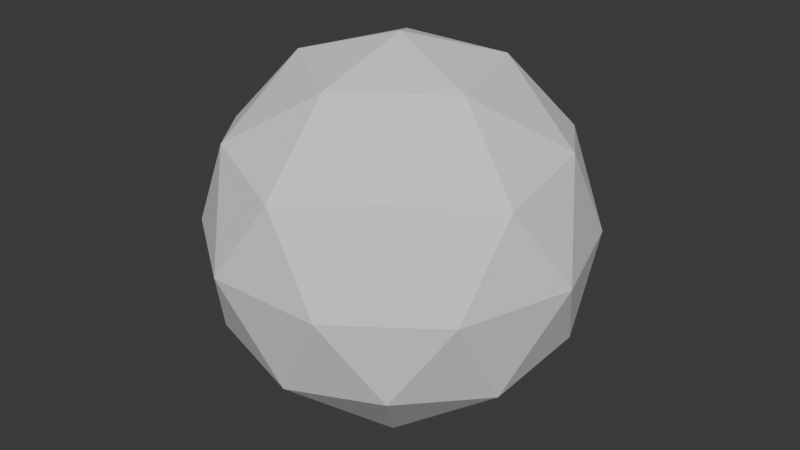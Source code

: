 # Source: icosphere_screens.blend  (saved by Blender 4.2.66; exported with 4.5.12 LTS)
import bpy
from mathutils import Matrix  # noqa: F401  (used for matrix-valued properties, if any)

bpy.ops.wm.read_factory_settings(use_empty=True)
scene = bpy.context.scene
scene.name = 'Scene'

# ---- collections
col_collection = bpy.data.collections.new('Collection'); scene.collection.children.link(col_collection)

# ---- world
world_world = bpy.data.worlds.new('World'); scene.world = world_world
world_world.use_nodes = True; world_world.node_tree.nodes.clear()
_N = world_world.node_tree.nodes; _L = world_world.node_tree.links
n0 = _N.new('ShaderNodeOutputWorld'); n0.name = 'World Output'; n0.location = (300, 300)
n1 = _N.new('ShaderNodeBackground'); n1.name = 'Background'; n1.location = (10, 300)
n1.inputs[0].default_value = (0.05088, 0.05088, 0.05088, 1.0)
_L.new(n1.outputs[0], n0.inputs[0])
n0.is_active_output = True
world_world.color = (0.05088, 0.05088, 0.05088)
world_world.sun_shadow_jitter_overblur = 0.0

# ---- meshes
me_icosphere_006 = bpy.data.meshes.new('Icosphere.006')
me_icosphere_006.from_pydata([], [], [])
_uv = me_icosphere_006.uv_layers.new(name='UVMap')
_uv.uv.foreach_set('vector', [])
me_icosphere_006.update()
me_icosphere_007 = bpy.data.meshes.new('Icosphere.007')
me_icosphere_007.from_pydata([(0.0, 0.5257, -0.8506), (-0.309, 0.0, -0.9511), (0.309, 0.0, -0.9511), (-0.309, 0.0, 0.9511), (0.309, 0.0, 0.9511), (0.0, -0.5257, 0.8506)], [], [(4, 3, 5), (1, 0, 2)])
_uv = me_icosphere_007.uv_layers.new(name='UVMap')
_uv.uv.foreach_set('vector', [0.7727, 0.2362, 0.8636, 0.2362, 0.8182, 0.3149, 0.3182, 0.2362, 0.3636, 0.1575, 0.4091, 0.2362])
me_icosphere_007.update()
me_icosphere_007.normals_split_custom_set([tuple(v) for v in zip(*[iter([0.0, -0.1876, 0.9822, 0.0, -0.1876, 0.9822, 0.0, -0.1876, 0.9822, 0.0, 0.1876, -0.9822, 0.0, 0.1876, -0.9822, 0.0, 0.1876, -0.9822])] * 3)])
me_icosphere_008 = bpy.data.meshes.new('Icosphere.008')
me_icosphere_008.from_pydata([(0.0, 0.4472, 0.8944), (0.0, -0.4472, -0.8944), (-0.309, 0.0, -0.9511), (0.309, 0.0, -0.9511), (-0.309, 0.0, 0.9511), (0.309, 0.0, 0.9511)], [], [(0, 4, 5), (2, 3, 1)])
_uv = me_icosphere_008.uv_layers.new(name='UVMap')
_uv.uv.foreach_set('vector', [0.8182, 0.1575, 0.8636, 0.2362, 0.7727, 0.2362, 0.3182, 0.2362, 0.4091, 0.2362, 0.3636, 0.3149])
me_icosphere_008.update()
me_icosphere_008.normals_split_custom_set([tuple(v) for v in zip(*[iter([0.0, 0.1256, 0.9921, 0.0, 0.1256, 0.9921, 0.0, 0.1256, 0.9921, 0.0, -0.1256, -0.9921, 0.0, -0.1256, -0.9921, 0.0, -0.1256, -0.9921])] * 3)])
me_icosphere_009 = bpy.data.meshes.new('Icosphere.009')
me_icosphere_009.from_pydata([(-0.5257, 0.4472, -0.7236), (0.5257, -0.4472, 0.7236), (0.0, 0.5257, -0.8506), (-0.309, 0.0, -0.9511), (0.309, 0.0, 0.9511), (0.0, -0.5257, 0.8506)], [], [(0, 2, 3), (4, 5, 1)])
_uv = me_icosphere_009.uv_layers.new(name='UVMap')
_uv.uv.foreach_set('vector', [0.2727, 0.1575, 0.3636, 0.1575, 0.3182, 0.2362, 0.7727, 0.2362, 0.8182, 0.3149, 0.7273, 0.3149])
me_icosphere_009.update()
me_icosphere_009.normals_split_custom_set([tuple(v) for v in zip(*[iter([-0.268, 0.3304, -0.905, -0.268, 0.3304, -0.905, -0.268, 0.3304, -0.905, 0.268, -0.3304, 0.905, 0.268, -0.3304, 0.905, 0.268, -0.3304, 0.905])] * 3)])
me_icosphere_010 = bpy.data.meshes.new('Icosphere.010')
me_icosphere_010.from_pydata([(-0.5257, 0.4472, -0.7236), (0.5257, -0.4472, 0.7236), (-0.309, 0.0, -0.9511), (-0.809, 0.0, -0.5878), (0.809, 0.0, 0.5878), (0.309, 0.0, 0.9511)], [], [(0, 2, 3), (4, 5, 1)])
_uv = me_icosphere_010.uv_layers.new(name='UVMap')
_uv.uv.foreach_set('vector', [0.2727, 0.1575, 0.3182, 0.2362, 0.2273, 0.2362, 0.6818, 0.2362, 0.7727, 0.2362, 0.7273, 0.3149])
me_icosphere_010.update()
me_icosphere_010.normals_split_custom_set([tuple(v) for v in zip(*[iter([-0.5831, 0.1256, -0.8026, -0.5831, 0.1256, -0.8026, -0.5831, 0.1256, -0.8026, 0.5831, -0.1256, 0.8026, 0.5831, -0.1256, 0.8026, 0.5831, -0.1256, 0.8026])] * 3)])
me_icosphere_011 = bpy.data.meshes.new('Icosphere.011')
me_icosphere_011.from_pydata([(-0.5257, 0.4472, -0.7236), (0.5257, -0.4472, 0.7236), (-0.809, 0.5257, -0.2629), (-0.809, 0.0, -0.5878), (0.809, 0.0, 0.5878), (0.809, -0.5257, 0.2629)], [], [(4, 1, 5), (2, 0, 3)])
_uv = me_icosphere_011.uv_layers.new(name='UVMap')
_uv.uv.foreach_set('vector', [0.6818, 0.2362, 0.7273, 0.3149, 0.6364, 0.3149, 0.1818, 0.1575, 0.2727, 0.1575, 0.2273, 0.2362])
me_icosphere_011.update()
me_icosphere_011.normals_split_custom_set([tuple(v) for v in zip(*[iter([0.7779, -0.3304, 0.5346, 0.7779, -0.3304, 0.5346, 0.7779, -0.3304, 0.5346, -0.7779, 0.3304, -0.5346, -0.7779, 0.3304, -0.5346, -0.7779, 0.3304, -0.5346])] * 3)])
me_icosphere_012 = bpy.data.meshes.new('Icosphere.012')
me_icosphere_012.from_pydata([(-0.809, 0.5257, -0.2629), (-1.0, 0.0, 0.0), (-0.809, 0.0, -0.5878), (0.809, 0.0, 0.5878), (1.0, 0.0, 0.0), (0.809, -0.5257, 0.2629)], [], [(4, 3, 5), (1, 0, 2)])
_uv = me_icosphere_012.uv_layers.new(name='UVMap')
_uv.uv.foreach_set('vector', [0.5909, 0.2362, 0.6818, 0.2362, 0.6364, 0.3149, 0.1364, 0.2362, 0.1818, 0.1575, 0.2273, 0.2362])
me_icosphere_012.update()
me_icosphere_012.normals_split_custom_set([tuple(v) for v in zip(*[iter([0.9342, -0.1876, 0.3035, 0.9342, -0.1876, 0.3035, 0.9342, -0.1876, 0.3035, -0.9342, 0.1876, -0.3035, -0.9342, 0.1876, -0.3035, -0.9342, 0.1876, -0.3035])] * 3)])
me_icosphere_013 = bpy.data.meshes.new('Icosphere.013')
me_icosphere_013.from_pydata([(-0.8506, 0.4472, 0.2764), (0.8506, -0.4472, -0.2764), (-0.809, 0.5257, -0.2629), (-1.0, 0.0, 0.0), (1.0, 0.0, 0.0), (0.809, -0.5257, 0.2629)], [], [(0, 2, 3), (4, 5, 1)])
_uv = me_icosphere_013.uv_layers.new(name='UVMap')
_uv.uv.foreach_set('vector', [0.09091, 0.1575, 0.1818, 0.1575, 0.1364, 0.2362, 0.5909, 0.2362, 0.6364, 0.3149, 0.5455, 0.3149])
me_icosphere_013.update()
me_icosphere_013.normals_split_custom_set([tuple(v) for v in zip(*[iter([-0.9435, 0.3304, -0.02475, -0.9435, 0.3304, -0.02475, -0.9435, 0.3304, -0.02475, 0.9435, -0.3304, 0.02475, 0.9435, -0.3304, 0.02475, 0.9435, -0.3304, 0.02475])] * 3)])
me_icosphere_014 = bpy.data.meshes.new('Icosphere.014')
me_icosphere_014.from_pydata([(-0.8506, 0.4472, 0.2764), (0.8506, -0.4472, -0.2764), (-1.0, 0.0, 0.0), (-0.809, 0.0, 0.5878), (0.809, 0.0, -0.5878), (1.0, 0.0, 0.0)], [], [(0, 2, 3), (4, 5, 1)])
_uv = me_icosphere_014.uv_layers.new(name='UVMap')
_uv.uv.foreach_set('vector', [0.09091, 0.1575, 0.1364, 0.2362, 0.04546, 0.2362, 0.5, 0.2362, 0.5909, 0.2362, 0.5455, 0.3149])
me_icosphere_014.update()
me_icosphere_014.normals_split_custom_set([tuple(v) for v in zip(*[iter([-0.9435, 0.1256, 0.3066, -0.9435, 0.1256, 0.3066, -0.9435, 0.1256, 0.3066, 0.9435, -0.1256, -0.3066, 0.9435, -0.1256, -0.3066, 0.9435, -0.1256, -0.3066])] * 3)])
me_icosphere_015 = bpy.data.meshes.new('Icosphere.015')
me_icosphere_015.from_pydata([(-0.8506, 0.4472, 0.2764), (0.8506, -0.4472, -0.2764), (-0.5, 0.5257, 0.6882), (-0.809, 0.0, 0.5878), (0.809, 0.0, -0.5878), (0.5, -0.5257, -0.6882)], [], [(4, 1, 5), (2, 0, 3)])
_uv = me_icosphere_015.uv_layers.new(name='UVMap')
_uv.uv.foreach_set('vector', [0.5, 0.2362, 0.5455, 0.3149, 0.4545, 0.3149, 0.9091, 0.1575, 1.0, 0.1575, 0.9545, 0.2362])
me_icosphere_015.update()
me_icosphere_015.normals_split_custom_set([tuple(v) for v in zip(*[iter([0.7488, -0.3304, -0.5746, 0.7488, -0.3304, -0.5746, 0.7488, -0.3304, -0.5746, -0.7488, 0.3304, 0.5746, -0.7488, 0.3304, 0.5746, -0.7488, 0.3304, 0.5746])] * 3)])
me_icosphere_016 = bpy.data.meshes.new('Icosphere.016')
me_icosphere_016.from_pydata([(-0.5, 0.5257, 0.6882), (0.309, 0.0, -0.9511), (-0.309, 0.0, 0.9511), (-0.809, 0.0, 0.5878), (0.809, 0.0, -0.5878), (0.5, -0.5257, -0.6882)], [], [(1, 4, 5), (2, 0, 3)])
_uv = me_icosphere_016.uv_layers.new(name='UVMap')
_uv.uv.foreach_set('vector', [0.4091, 0.2362, 0.5, 0.2362, 0.4545, 0.3149, 0.8636, 0.2362, 0.9091, 0.1575, 0.9545, 0.2362])
me_icosphere_016.update()
me_icosphere_016.normals_split_custom_set([tuple(v) for v in zip(*[iter([0.5773, -0.1876, -0.7947, 0.5773, -0.1876, -0.7947, 0.5773, -0.1876, -0.7947, -0.5773, 0.1876, 0.7947, -0.5773, 0.1876, 0.7947, -0.5773, 0.1876, 0.7947])] * 3)])
me_icosphere_017 = bpy.data.meshes.new('Icosphere.017')
me_icosphere_017.from_pydata([(0.0, 0.4472, 0.8944), (0.0, -0.4472, -0.8944), (-0.5, 0.5257, 0.6882), (0.309, 0.0, -0.9511), (-0.309, 0.0, 0.9511), (0.5, -0.5257, -0.6882)], [], [(0, 2, 4), (3, 5, 1)])
_uv = me_icosphere_017.uv_layers.new(name='UVMap')
_uv.uv.foreach_set('vector', [0.8182, 0.1575, 0.9091, 0.1575, 0.8636, 0.2362, 0.4091, 0.2362, 0.4545, 0.3149, 0.3636, 0.3149])
me_icosphere_017.update()
me_icosphere_017.normals_split_custom_set([tuple(v) for v in zip(*[iter([-0.3151, 0.3304, 0.8897, -0.3151, 0.3304, 0.8897, -0.3151, 0.3304, 0.8897, 0.3151, -0.3304, -0.8897, 0.3151, -0.3304, -0.8897, 0.3151, -0.3304, -0.8897])] * 3)])
me_icosphere_018 = bpy.data.meshes.new('Icosphere.018')
me_icosphere_018.from_pydata([(0.0, 0.4472, 0.8944), (0.0, -0.4472, -0.8944), (0.5, 0.5257, 0.6882), (-0.309, 0.0, -0.9511), (0.309, 0.0, 0.9511), (-0.5, -0.5257, -0.6882)], [], [(3, 1, 5), (2, 0, 4)])
_uv = me_icosphere_018.uv_layers.new(name='UVMap')
_uv.uv.foreach_set('vector', [0.3182, 0.2362, 0.3636, 0.3149, 0.2727, 0.3149, 0.7273, 0.1575, 0.8182, 0.1575, 0.7727, 0.2362])
me_icosphere_018.update()
me_icosphere_018.normals_split_custom_set([tuple(v) for v in zip(*[iter([-0.3151, -0.3304, -0.8897, -0.3151, -0.3304, -0.8897, -0.3151, -0.3304, -0.8897, 0.3151, 0.3304, 0.8897, 0.3151, 0.3304, 0.8897, 0.3151, 0.3304, 0.8897])] * 3)])
me_icosphere_019 = bpy.data.meshes.new('Icosphere.019')
me_icosphere_019.from_pydata([(0.5, 0.5257, 0.6882), (-0.309, 0.0, -0.9511), (-0.809, 0.0, -0.5878), (0.809, 0.0, 0.5878), (0.309, 0.0, 0.9511), (-0.5, -0.5257, -0.6882)], [], [(2, 1, 5), (3, 0, 4)])
_uv = me_icosphere_019.uv_layers.new(name='UVMap')
_uv.uv.foreach_set('vector', [0.2273, 0.2362, 0.3182, 0.2362, 0.2727, 0.3149, 0.6818, 0.2362, 0.7273, 0.1575, 0.7727, 0.2362])
me_icosphere_019.update()
me_icosphere_019.normals_split_custom_set([tuple(v) for v in zip(*[iter([-0.5773, -0.1876, -0.7947, -0.5773, -0.1876, -0.7947, -0.5773, -0.1876, -0.7947, 0.5773, 0.1876, 0.7947, 0.5773, 0.1876, 0.7947, 0.5773, 0.1876, 0.7947])] * 3)])
me_icosphere_020 = bpy.data.meshes.new('Icosphere.020')
me_icosphere_020.from_pydata([(0.8506, 0.4472, 0.2764), (-0.8506, -0.4472, -0.2764), (0.5, 0.5257, 0.6882), (-0.809, 0.0, -0.5878), (0.809, 0.0, 0.5878), (-0.5, -0.5257, -0.6882)], [], [(0, 2, 4), (3, 5, 1)])
_uv = me_icosphere_020.uv_layers.new(name='UVMap')
_uv.uv.foreach_set('vector', [0.6364, 0.1575, 0.7273, 0.1575, 0.6818, 0.2362, 0.2273, 0.2362, 0.2727, 0.3149, 0.1818, 0.3149])
me_icosphere_020.update()
me_icosphere_020.normals_split_custom_set([tuple(v) for v in zip(*[iter([0.7488, 0.3304, 0.5746, 0.7488, 0.3304, 0.5746, 0.7488, 0.3304, 0.5746, -0.7488, -0.3304, -0.5746, -0.7488, -0.3304, -0.5746, -0.7488, -0.3304, -0.5746])] * 3)])
me_icosphere_021 = bpy.data.meshes.new('Icosphere.021')
me_icosphere_021.from_pydata([(0.8506, 0.4472, 0.2764), (-0.8506, -0.4472, -0.2764), (-1.0, 0.0, 0.0), (-0.809, 0.0, -0.5878), (0.809, 0.0, 0.5878), (1.0, 0.0, 0.0)], [], [(0, 4, 5), (2, 3, 1)])
_uv = me_icosphere_021.uv_layers.new(name='UVMap')
_uv.uv.foreach_set('vector', [0.6364, 0.1575, 0.6818, 0.2362, 0.5909, 0.2362, 0.1364, 0.2362, 0.2273, 0.2362, 0.1818, 0.3149])
me_icosphere_021.update()
me_icosphere_021.normals_split_custom_set([tuple(v) for v in zip(*[iter([0.9435, 0.1256, 0.3066, 0.9435, 0.1256, 0.3066, 0.9435, 0.1256, 0.3066, -0.9435, -0.1256, -0.3066, -0.9435, -0.1256, -0.3066, -0.9435, -0.1256, -0.3066])] * 3)])
me_icosphere_022 = bpy.data.meshes.new('Icosphere.022')
me_icosphere_022.from_pydata([(0.8506, 0.4472, 0.2764), (-0.8506, -0.4472, -0.2764), (0.809, 0.5257, -0.2629), (-1.0, 0.0, 0.0), (1.0, 0.0, 0.0), (-0.809, -0.5257, 0.2629)], [], [(3, 1, 5), (2, 0, 4)])
_uv = me_icosphere_022.uv_layers.new(name='UVMap')
_uv.uv.foreach_set('vector', [0.1364, 0.2362, 0.1818, 0.3149, 0.09091, 0.3149, 0.5455, 0.1575, 0.6364, 0.1575, 0.5909, 0.2362])
me_icosphere_022.update()
me_icosphere_022.normals_split_custom_set([tuple(v) for v in zip(*[iter([-0.9435, -0.3304, 0.02475, -0.9435, -0.3304, 0.02475, -0.9435, -0.3304, 0.02475, 0.9435, 0.3304, -0.02475, 0.9435, 0.3304, -0.02475, 0.9435, 0.3304, -0.02475])] * 3)])
me_icosphere_023 = bpy.data.meshes.new('Icosphere.023')
me_icosphere_023.from_pydata([(0.809, 0.5257, -0.2629), (-1.0, 0.0, 0.0), (-0.809, 0.0, 0.5878), (0.809, 0.0, -0.5878), (1.0, 0.0, 0.0), (-0.809, -0.5257, 0.2629)], [], [(2, 1, 5), (3, 0, 4)])
_uv = me_icosphere_023.uv_layers.new(name='UVMap')
_uv.uv.foreach_set('vector', [0.04546, 0.2362, 0.1364, 0.2362, 0.09091, 0.3149, 0.5, 0.2362, 0.5455, 0.1575, 0.5909, 0.2362])
me_icosphere_023.update()
me_icosphere_023.normals_split_custom_set([tuple(v) for v in zip(*[iter([-0.9342, -0.1876, 0.3035, -0.9342, -0.1876, 0.3035, -0.9342, -0.1876, 0.3035, 0.9342, 0.1876, -0.3035, 0.9342, 0.1876, -0.3035, 0.9342, 0.1876, -0.3035])] * 3)])
me_icosphere_024 = bpy.data.meshes.new('Icosphere.024')
me_icosphere_024.from_pydata([(0.5257, 0.4472, -0.7236), (-0.5257, -0.4472, 0.7236), (0.809, 0.5257, -0.2629), (-0.809, 0.0, 0.5878), (0.809, 0.0, -0.5878), (-0.809, -0.5257, 0.2629)], [], [(0, 2, 4), (3, 5, 1)])
_uv = me_icosphere_024.uv_layers.new(name='UVMap')
_uv.uv.foreach_set('vector', [0.4545, 0.1575, 0.5455, 0.1575, 0.5, 0.2362, 0.04546, 0.2362, 0.09091, 0.3149, 0.0, 0.3149])
me_icosphere_024.update()
me_icosphere_024.normals_split_custom_set([tuple(v) for v in zip(*[iter([0.7779, 0.3304, -0.5346, 0.7779, 0.3304, -0.5346, 0.7779, 0.3304, -0.5346, -0.7779, -0.3304, 0.5346, -0.7779, -0.3304, 0.5346, -0.7779, -0.3304, 0.5346])] * 3)])
me_icosphere_025 = bpy.data.meshes.new('Icosphere.025')
me_icosphere_025.from_pydata([(0.5257, 0.4472, -0.7236), (-0.5257, -0.4472, 0.7236), (0.309, 0.0, -0.9511), (-0.309, 0.0, 0.9511), (-0.809, 0.0, 0.5878), (0.809, 0.0, -0.5878)], [], [(0, 5, 2), (3, 4, 1)])
_uv = me_icosphere_025.uv_layers.new(name='UVMap')
_uv.uv.foreach_set('vector', [0.4545, 0.1575, 0.5, 0.2362, 0.4091, 0.2362, 0.8636, 0.2362, 0.9545, 0.2362, 0.9091, 0.3149])
me_icosphere_025.update()
me_icosphere_025.normals_split_custom_set([tuple(v) for v in zip(*[iter([0.5831, 0.1256, -0.8026, 0.5831, 0.1256, -0.8026, 0.5831, 0.1256, -0.8026, -0.5831, -0.1256, 0.8026, -0.5831, -0.1256, 0.8026, -0.5831, -0.1256, 0.8026])] * 3)])
me_icosphere_026 = bpy.data.meshes.new('Icosphere.026')
me_icosphere_026.from_pydata([(0.5257, 0.4472, -0.7236), (-0.5257, -0.4472, 0.7236), (0.0, 0.5257, -0.8506), (0.309, 0.0, -0.9511), (-0.309, 0.0, 0.9511), (0.0, -0.5257, 0.8506)], [], [(4, 1, 5), (2, 0, 3)])
_uv = me_icosphere_026.uv_layers.new(name='UVMap')
_uv.uv.foreach_set('vector', [0.8636, 0.2362, 0.9091, 0.3149, 0.8182, 0.3149, 0.3636, 0.1575, 0.4545, 0.1575, 0.4091, 0.2362])
me_icosphere_026.update()
me_icosphere_026.normals_split_custom_set([tuple(v) for v in zip(*[iter([-0.268, -0.3304, 0.905, -0.268, -0.3304, 0.905, -0.268, -0.3304, 0.905, 0.268, 0.3304, -0.905, 0.268, 0.3304, -0.905, 0.268, 0.3304, -0.905])] * 3)])
me_icosphere_027 = bpy.data.meshes.new('Icosphere.027')
me_icosphere_027.from_pydata([(-0.5, 0.8507, 0.1625), (-0.309, 0.8507, -0.4253), (-0.809, 0.5257, -0.2629), (0.809, -0.5257, 0.2629), (0.309, -0.8507, 0.4253), (0.5, -0.8507, -0.1625)], [], [(5, 3, 4), (0, 1, 2)])
_uv = me_icosphere_027.uv_layers.new(name='UVMap')
_uv.uv.foreach_set('vector', [0.5909, 0.3937, 0.6364, 0.3149, 0.6818, 0.3937, 0.1364, 0.07873, 0.2273, 0.07873, 0.1818, 0.1575])
me_icosphere_027.update()
me_icosphere_027.normals_split_custom_set([tuple(v) for v in zip(*[iter([0.5773, -0.7947, 0.1876, 0.5773, -0.7947, 0.1876, 0.5773, -0.7947, 0.1876, -0.5773, 0.7947, -0.1876, -0.5773, 0.7947, -0.1876, -0.5773, 0.7947, -0.1876])] * 3)])
me_icosphere_028 = bpy.data.meshes.new('Icosphere.028')
me_icosphere_028.from_pydata([(-0.8506, 0.4472, 0.2764), (0.8506, -0.4472, -0.2764), (-0.5, 0.8507, 0.1625), (-0.809, 0.5257, -0.2629), (0.809, -0.5257, 0.2629), (0.5, -0.8507, -0.1625)], [], [(1, 4, 5), (2, 3, 0)])
_uv = me_icosphere_028.uv_layers.new(name='UVMap')
_uv.uv.foreach_set('vector', [0.5455, 0.3149, 0.6364, 0.3149, 0.5909, 0.3937, 0.1364, 0.07873, 0.1818, 0.1575, 0.09091, 0.1575])
me_icosphere_028.update()
me_icosphere_028.normals_split_custom_set([tuple(v) for v in zip(*[iter([0.7488, -0.6617, -0.03853, 0.7488, -0.6617, -0.03853, 0.7488, -0.6617, -0.03853, -0.7488, 0.6617, 0.03853, -0.7488, 0.6617, 0.03853, -0.7488, 0.6617, 0.03853])] * 3)])
me_icosphere_029 = bpy.data.meshes.new('Icosphere.029')
me_icosphere_029.from_pydata([(-0.8506, 0.4472, 0.2764), (0.8506, -0.4472, -0.2764), (-0.5, 0.8507, 0.1625), (-0.5, 0.5257, 0.6882), (0.5, -0.5257, -0.6882), (0.5, -0.8507, -0.1625)], [], [(4, 1, 5), (2, 0, 3)])
_uv = me_icosphere_029.uv_layers.new(name='UVMap')
_uv.uv.foreach_set('vector', [0.4545, 0.3149, 0.5455, 0.3149, 0.5, 0.3937, 0.9545, 0.07873, 1.0, 0.1575, 0.9091, 0.1575])
me_icosphere_029.update()
me_icosphere_029.normals_split_custom_set([tuple(v) for v in zip(*[iter([0.6284, -0.6617, -0.4089, 0.6284, -0.6617, -0.4089, 0.6284, -0.6617, -0.4089, -0.6284, 0.6617, 0.4089, -0.6284, 0.6617, 0.4089, -0.6284, 0.6617, 0.4089])] * 3)])
me_icosphere_030 = bpy.data.meshes.new('Icosphere.030')
me_icosphere_030.from_pydata([(-0.5, 0.8507, 0.1625), (0.0, 0.8507, 0.5257), (-0.5, 0.5257, 0.6882), (0.5, -0.5257, -0.6882), (0.0, -0.8507, -0.5257), (0.5, -0.8507, -0.1625)], [], [(4, 3, 5), (1, 0, 2)])
_uv = me_icosphere_030.uv_layers.new(name='UVMap')
_uv.uv.foreach_set('vector', [0.4091, 0.3937, 0.4545, 0.3149, 0.5, 0.3937, 0.8636, 0.07873, 0.9545, 0.07873, 0.9091, 0.1575])
me_icosphere_030.update()
me_icosphere_030.normals_split_custom_set([tuple(v) for v in zip(*[iter([0.3568, -0.7947, -0.4911, 0.3568, -0.7947, -0.4911, 0.3568, -0.7947, -0.4911, -0.3568, 0.7947, 0.4911, -0.3568, 0.7947, 0.4911, -0.3568, 0.7947, 0.4911])] * 3)])
me_icosphere_031 = bpy.data.meshes.new('Icosphere.031')
me_icosphere_031.from_pydata([(0.0, 0.4472, 0.8944), (0.0, -0.4472, -0.8944), (0.0, 0.8507, 0.5257), (-0.5, 0.5257, 0.6882), (0.5, -0.5257, -0.6882), (0.0, -0.8507, -0.5257)], [], [(1, 4, 5), (2, 3, 0)])
_uv = me_icosphere_031.uv_layers.new(name='UVMap')
_uv.uv.foreach_set('vector', [0.3636, 0.3149, 0.4545, 0.3149, 0.4091, 0.3937, 0.8636, 0.07873, 0.9091, 0.1575, 0.8182, 0.1575])
me_icosphere_031.update()
me_icosphere_031.normals_split_custom_set([tuple(v) for v in zip(*[iter([0.1947, -0.6617, -0.724, 0.1947, -0.6617, -0.724, 0.1947, -0.6617, -0.724, -0.1947, 0.6617, 0.724, -0.1947, 0.6617, 0.724, -0.1947, 0.6617, 0.724])] * 3)])
me_icosphere_032 = bpy.data.meshes.new('Icosphere.032')
me_icosphere_032.from_pydata([(0.0, 0.4472, 0.8944), (0.0, -0.4472, -0.8944), (0.0, 0.8507, 0.5257), (0.5, 0.5257, 0.6882), (-0.5, -0.5257, -0.6882), (0.0, -0.8507, -0.5257)], [], [(4, 1, 5), (2, 0, 3)])
_uv = me_icosphere_032.uv_layers.new(name='UVMap')
_uv.uv.foreach_set('vector', [0.2727, 0.3149, 0.3636, 0.3149, 0.3182, 0.3937, 0.7727, 0.07873, 0.8182, 0.1575, 0.7273, 0.1575])
me_icosphere_032.update()
me_icosphere_032.normals_split_custom_set([tuple(v) for v in zip(*[iter([-0.1947, -0.6617, -0.724, -0.1947, -0.6617, -0.724, -0.1947, -0.6617, -0.724, 0.1947, 0.6617, 0.724, 0.1947, 0.6617, 0.724, 0.1947, 0.6617, 0.724])] * 3)])
me_icosphere_033 = bpy.data.meshes.new('Icosphere.033')
me_icosphere_033.from_pydata([(0.0, 0.8507, 0.5257), (0.5, 0.8507, 0.1625), (0.5, 0.5257, 0.6882), (-0.5, -0.5257, -0.6882), (-0.5, -0.8507, -0.1625), (0.0, -0.8507, -0.5257)], [], [(4, 3, 5), (1, 0, 2)])
_uv = me_icosphere_033.uv_layers.new(name='UVMap')
_uv.uv.foreach_set('vector', [0.2273, 0.3937, 0.2727, 0.3149, 0.3182, 0.3937, 0.6818, 0.07873, 0.7727, 0.07873, 0.7273, 0.1575])
me_icosphere_033.update()
me_icosphere_033.normals_split_custom_set([tuple(v) for v in zip(*[iter([-0.3568, -0.7947, -0.4911, -0.3568, -0.7947, -0.4911, -0.3568, -0.7947, -0.4911, 0.3568, 0.7947, 0.4911, 0.3568, 0.7947, 0.4911, 0.3568, 0.7947, 0.4911])] * 3)])
me_icosphere_034 = bpy.data.meshes.new('Icosphere.034')
me_icosphere_034.from_pydata([(0.8506, 0.4472, 0.2764), (-0.8506, -0.4472, -0.2764), (0.5, 0.8507, 0.1625), (0.5, 0.5257, 0.6882), (-0.5, -0.5257, -0.6882), (-0.5, -0.8507, -0.1625)], [], [(1, 4, 5), (2, 3, 0)])
_uv = me_icosphere_034.uv_layers.new(name='UVMap')
_uv.uv.foreach_set('vector', [0.1818, 0.3149, 0.2727, 0.3149, 0.2273, 0.3937, 0.6818, 0.07873, 0.7273, 0.1575, 0.6364, 0.1575])
me_icosphere_034.update()
me_icosphere_034.normals_split_custom_set([tuple(v) for v in zip(*[iter([-0.6284, -0.6617, -0.4089, -0.6284, -0.6617, -0.4089, -0.6284, -0.6617, -0.4089, 0.6284, 0.6617, 0.4089, 0.6284, 0.6617, 0.4089, 0.6284, 0.6617, 0.4089])] * 3)])
me_icosphere_035 = bpy.data.meshes.new('Icosphere.035')
me_icosphere_035.from_pydata([(0.8506, 0.4472, 0.2764), (-0.8506, -0.4472, -0.2764), (0.5, 0.8507, 0.1625), (0.809, 0.5257, -0.2629), (-0.809, -0.5257, 0.2629), (-0.5, -0.8507, -0.1625)], [], [(4, 1, 5), (2, 0, 3)])
_uv = me_icosphere_035.uv_layers.new(name='UVMap')
_uv.uv.foreach_set('vector', [0.09091, 0.3149, 0.1818, 0.3149, 0.1364, 0.3937, 0.5909, 0.07873, 0.6364, 0.1575, 0.5455, 0.1575])
me_icosphere_035.update()
me_icosphere_035.normals_split_custom_set([tuple(v) for v in zip(*[iter([-0.7488, -0.6617, -0.03853, -0.7488, -0.6617, -0.03853, -0.7488, -0.6617, -0.03853, 0.7488, 0.6617, 0.03853, 0.7488, 0.6617, 0.03853, 0.7488, 0.6617, 0.03853])] * 3)])
me_icosphere_036 = bpy.data.meshes.new('Icosphere.036')
me_icosphere_036.from_pydata([(0.309, 0.8507, -0.4253), (0.5, 0.8507, 0.1625), (0.809, 0.5257, -0.2629), (-0.809, -0.5257, 0.2629), (-0.5, -0.8507, -0.1625), (-0.309, -0.8507, 0.4253)], [], [(5, 3, 4), (0, 1, 2)])
_uv = me_icosphere_036.uv_layers.new(name='UVMap')
_uv.uv.foreach_set('vector', [0.04546, 0.3937, 0.09091, 0.3149, 0.1364, 0.3937, 0.5, 0.07873, 0.5909, 0.07873, 0.5455, 0.1575])
me_icosphere_036.update()
me_icosphere_036.normals_split_custom_set([tuple(v) for v in zip(*[iter([-0.5773, -0.7947, 0.1876, -0.5773, -0.7947, 0.1876, -0.5773, -0.7947, 0.1876, 0.5773, 0.7947, -0.1876, 0.5773, 0.7947, -0.1876, 0.5773, 0.7947, -0.1876])] * 3)])
me_icosphere_037 = bpy.data.meshes.new('Icosphere.037')
me_icosphere_037.from_pydata([(0.5257, 0.4472, -0.7236), (-0.5257, -0.4472, 0.7236), (0.309, 0.8507, -0.4253), (0.809, 0.5257, -0.2629), (-0.809, -0.5257, 0.2629), (-0.309, -0.8507, 0.4253)], [], [(1, 4, 5), (2, 3, 0)])
_uv = me_icosphere_037.uv_layers.new(name='UVMap')
_uv.uv.foreach_set('vector', [0.0, 0.3149, 0.09091, 0.3149, 0.04546, 0.3937, 0.5, 0.07873, 0.5455, 0.1575, 0.4545, 0.1575])
me_icosphere_037.update()
me_icosphere_037.normals_split_custom_set([tuple(v) for v in zip(*[iter([-0.5831, -0.6617, 0.4713, -0.5831, -0.6617, 0.4713, -0.5831, -0.6617, 0.4713, 0.5831, 0.6617, -0.4713, 0.5831, 0.6617, -0.4713, 0.5831, 0.6617, -0.4713])] * 3)])
me_icosphere_038 = bpy.data.meshes.new('Icosphere.038')
me_icosphere_038.from_pydata([(0.5257, 0.4472, -0.7236), (-0.5257, -0.4472, 0.7236), (0.0, 0.5257, -0.8506), (0.309, 0.8507, -0.4253), (0.0, -0.5257, 0.8506), (-0.309, -0.8507, 0.4253)], [], [(4, 1, 5), (2, 3, 0)])
_uv = me_icosphere_038.uv_layers.new(name='UVMap')
_uv.uv.foreach_set('vector', [0.8182, 0.3149, 0.9091, 0.3149, 0.8636, 0.3937, 0.3636, 0.1575, 0.4091, 0.07873, 0.4545, 0.1575])
me_icosphere_038.update()
me_icosphere_038.normals_split_custom_set([tuple(v) for v in zip(*[iter([-0.268, -0.6617, 0.7002, -0.268, -0.6617, 0.7002, -0.268, -0.6617, 0.7002, 0.268, 0.6617, -0.7002, 0.268, 0.6617, -0.7002, 0.268, 0.6617, -0.7002])] * 3)])
me_icosphere_039 = bpy.data.meshes.new('Icosphere.039')
me_icosphere_039.from_pydata([(-0.309, 0.8507, -0.4253), (0.0, 0.5257, -0.8506), (0.309, 0.8507, -0.4253), (0.0, -0.5257, 0.8506), (-0.309, -0.8507, 0.4253), (0.309, -0.8507, 0.4253)], [], [(5, 3, 4), (1, 0, 2)])
_uv = me_icosphere_039.uv_layers.new(name='UVMap')
_uv.uv.foreach_set('vector', [0.7727, 0.3937, 0.8182, 0.3149, 0.8636, 0.3937, 0.3636, 0.1575, 0.3182, 0.07873, 0.4091, 0.07873])
me_icosphere_039.update()
me_icosphere_039.normals_split_custom_set([tuple(v) for v in zip(*[iter([0.0, -0.7947, 0.6071, 0.0, -0.7947, 0.6071, 0.0, -0.7947, 0.6071, 0.0, 0.7947, -0.6071, 0.0, 0.7947, -0.6071, 0.0, 0.7947, -0.6071])] * 3)])
me_icosphere_040 = bpy.data.meshes.new('Icosphere.040')
me_icosphere_040.from_pydata([(-0.5257, 0.4472, -0.7236), (0.5257, -0.4472, 0.7236), (-0.309, 0.8507, -0.4253), (0.0, 0.5257, -0.8506), (0.0, -0.5257, 0.8506), (0.309, -0.8507, 0.4253)], [], [(0, 2, 3), (1, 4, 5)])
_uv = me_icosphere_040.uv_layers.new(name='UVMap')
_uv.uv.foreach_set('vector', [0.2727, 0.1575, 0.3182, 0.07873, 0.3636, 0.1575, 0.7273, 0.3149, 0.8182, 0.3149, 0.7727, 0.3937])
me_icosphere_040.update()
me_icosphere_040.normals_split_custom_set([tuple(v) for v in zip(*[iter([-0.268, 0.6617, -0.7002, -0.268, 0.6617, -0.7002, -0.268, 0.6617, -0.7002, 0.268, -0.6617, 0.7002, 0.268, -0.6617, 0.7002, 0.268, -0.6617, 0.7002])] * 3)])
me_icosphere_041 = bpy.data.meshes.new('Icosphere.041')
me_icosphere_041.from_pydata([(-0.5257, 0.4472, -0.7236), (0.5257, -0.4472, 0.7236), (-0.309, 0.8507, -0.4253), (-0.809, 0.5257, -0.2629), (0.809, -0.5257, 0.2629), (0.309, -0.8507, 0.4253)], [], [(4, 1, 5), (2, 0, 3)])
_uv = me_icosphere_041.uv_layers.new(name='UVMap')
_uv.uv.foreach_set('vector', [0.6364, 0.3149, 0.7273, 0.3149, 0.6818, 0.3937, 0.2273, 0.07873, 0.2727, 0.1575, 0.1818, 0.1575])
me_icosphere_041.update()
me_icosphere_041.normals_split_custom_set([tuple(v) for v in zip(*[iter([0.5831, -0.6617, 0.4713, 0.5831, -0.6617, 0.4713, 0.5831, -0.6617, 0.4713, -0.5831, 0.6617, -0.4713, -0.5831, 0.6617, -0.4713, -0.5831, 0.6617, -0.4713])] * 3)])
me_icosphere_042 = bpy.data.meshes.new('Icosphere.042')
me_icosphere_042.from_pydata([(0.0, 1.0, 0.0), (0.0, -1.0, 0.0), (-0.5, 0.8507, 0.1625), (-0.309, 0.8507, -0.4253), (0.309, -0.8507, 0.4253), (0.5, -0.8507, -0.1625)], [], [(0, 3, 2), (5, 4, 1)])
_uv = me_icosphere_042.uv_layers.new(name='UVMap')
_uv.uv.foreach_set('vector', [0.1818, 0.0, 0.2273, 0.07873, 0.1364, 0.07873, 0.5909, 0.3937, 0.6818, 0.3937, 0.6364, 0.4724])
me_icosphere_042.update()
me_icosphere_042.normals_split_custom_set([tuple(v) for v in zip(*[iter([-0.3151, 0.9435, -0.1024, -0.3151, 0.9435, -0.1024, -0.3151, 0.9435, -0.1024, 0.3151, -0.9435, 0.1024, 0.3151, -0.9435, 0.1024, 0.3151, -0.9435, 0.1024])] * 3)])
me_icosphere_043 = bpy.data.meshes.new('Icosphere.043')
me_icosphere_043.from_pydata([(0.0, 1.0, 0.0), (0.0, -1.0, 0.0), (-0.5, 0.8507, 0.1625), (0.0, 0.8507, 0.5257), (0.0, -0.8507, -0.5257), (0.5, -0.8507, -0.1625)], [], [(0, 2, 3), (4, 5, 1)])
_uv = me_icosphere_043.uv_layers.new(name='UVMap')
_uv.uv.foreach_set('vector', [0.9091, 0.0, 0.9545, 0.07873, 0.8636, 0.07873, 0.4091, 0.3937, 0.5, 0.3937, 0.4545, 0.4724])
me_icosphere_043.update()
me_icosphere_043.normals_split_custom_set([tuple(v) for v in zip(*[iter([-0.1947, 0.9435, 0.268, -0.1947, 0.9435, 0.268, -0.1947, 0.9435, 0.268, 0.1947, -0.9435, -0.268, 0.1947, -0.9435, -0.268, 0.1947, -0.9435, -0.268])] * 3)])
me_icosphere_044 = bpy.data.meshes.new('Icosphere.044')
me_icosphere_044.from_pydata([(0.0, 1.0, 0.0), (0.0, -1.0, 0.0), (-0.309, 0.8507, -0.4253), (0.309, 0.8507, -0.4253), (-0.309, -0.8507, 0.4253), (0.309, -0.8507, 0.4253)], [], [(5, 4, 1), (2, 0, 3)])
_uv = me_icosphere_044.uv_layers.new(name='UVMap')
_uv.uv.foreach_set('vector', [0.7727, 0.3937, 0.8636, 0.3937, 0.8182, 0.4724, 0.3182, 0.07873, 0.3636, 0.0, 0.4091, 0.07873])
me_icosphere_044.update()
me_icosphere_044.normals_split_custom_set([tuple(v) for v in zip(*[iter([0.0, -0.9435, 0.3313, 0.0, -0.9435, 0.3313, 0.0, -0.9435, 0.3313, 0.0, 0.9435, -0.3313, 0.0, 0.9435, -0.3313, 0.0, 0.9435, -0.3313])] * 3)])
me_icosphere_045 = bpy.data.meshes.new('Icosphere.045')
me_icosphere_045.from_pydata([(0.0, 1.0, 0.0), (0.0, -1.0, 0.0), (0.0, 0.8507, 0.5257), (0.5, 0.8507, 0.1625), (-0.5, -0.8507, -0.1625), (0.0, -0.8507, -0.5257)], [], [(0, 2, 3), (4, 5, 1)])
_uv = me_icosphere_045.uv_layers.new(name='UVMap')
_uv.uv.foreach_set('vector', [0.7273, 0.0, 0.7727, 0.07873, 0.6818, 0.07873, 0.2273, 0.3937, 0.3182, 0.3937, 0.2727, 0.4724])
me_icosphere_045.update()
me_icosphere_045.normals_split_custom_set([tuple(v) for v in zip(*[iter([0.1947, 0.9435, 0.268, 0.1947, 0.9435, 0.268, 0.1947, 0.9435, 0.268, -0.1947, -0.9435, -0.268, -0.1947, -0.9435, -0.268, -0.1947, -0.9435, -0.268])] * 3)])
me_icosphere_046 = bpy.data.meshes.new('Icosphere.046')
me_icosphere_046.from_pydata([(0.0, 1.0, 0.0), (0.0, -1.0, 0.0), (0.309, 0.8507, -0.4253), (0.5, 0.8507, 0.1625), (-0.5, -0.8507, -0.1625), (-0.309, -0.8507, 0.4253)], [], [(0, 3, 2), (5, 4, 1)])
_uv = me_icosphere_046.uv_layers.new(name='UVMap')
_uv.uv.foreach_set('vector', [0.5455, 0.0, 0.5909, 0.07873, 0.5, 0.07873, 0.04546, 0.3937, 0.1364, 0.3937, 0.09091, 0.4724])
me_icosphere_046.update()
me_icosphere_046.normals_split_custom_set([tuple(v) for v in zip(*[iter([0.3151, 0.9435, -0.1024, 0.3151, 0.9435, -0.1024, 0.3151, 0.9435, -0.1024, -0.3151, -0.9435, 0.1024, -0.3151, -0.9435, 0.1024, -0.3151, -0.9435, 0.1024])] * 3)])

# ---- objects
ob_icosphere = bpy.data.objects.new('Icosphere', me_icosphere_006)
ob_icosphere_001 = bpy.data.objects.new('Icosphere.001', me_icosphere_007)
ob_icosphere_002 = bpy.data.objects.new('Icosphere.002', me_icosphere_008)
ob_icosphere_003 = bpy.data.objects.new('Icosphere.003', me_icosphere_009)
ob_icosphere_004 = bpy.data.objects.new('Icosphere.004', me_icosphere_010)
ob_icosphere_005 = bpy.data.objects.new('Icosphere.005', me_icosphere_011)
ob_icosphere_006 = bpy.data.objects.new('Icosphere.006', me_icosphere_012)
ob_icosphere_007 = bpy.data.objects.new('Icosphere.007', me_icosphere_013)
ob_icosphere_008 = bpy.data.objects.new('Icosphere.008', me_icosphere_014)
ob_icosphere_009 = bpy.data.objects.new('Icosphere.009', me_icosphere_015)
ob_icosphere_010 = bpy.data.objects.new('Icosphere.010', me_icosphere_016)
ob_icosphere_011 = bpy.data.objects.new('Icosphere.011', me_icosphere_017)
ob_icosphere_012 = bpy.data.objects.new('Icosphere.012', me_icosphere_018)
ob_icosphere_013 = bpy.data.objects.new('Icosphere.013', me_icosphere_019)
ob_icosphere_014 = bpy.data.objects.new('Icosphere.014', me_icosphere_020)
ob_icosphere_015 = bpy.data.objects.new('Icosphere.015', me_icosphere_021)
ob_icosphere_016 = bpy.data.objects.new('Icosphere.016', me_icosphere_022)
ob_icosphere_017 = bpy.data.objects.new('Icosphere.017', me_icosphere_023)
ob_icosphere_018 = bpy.data.objects.new('Icosphere.018', me_icosphere_024)
ob_icosphere_019 = bpy.data.objects.new('Icosphere.019', me_icosphere_025)
ob_icosphere_020 = bpy.data.objects.new('Icosphere.020', me_icosphere_026)
ob_icosphere_021 = bpy.data.objects.new('Icosphere.021', me_icosphere_027)
ob_icosphere_022 = bpy.data.objects.new('Icosphere.022', me_icosphere_028)
ob_icosphere_023 = bpy.data.objects.new('Icosphere.023', me_icosphere_029)
ob_icosphere_024 = bpy.data.objects.new('Icosphere.024', me_icosphere_030)
ob_icosphere_025 = bpy.data.objects.new('Icosphere.025', me_icosphere_031)
ob_icosphere_026 = bpy.data.objects.new('Icosphere.026', me_icosphere_032)
ob_icosphere_027 = bpy.data.objects.new('Icosphere.027', me_icosphere_033)
ob_icosphere_028 = bpy.data.objects.new('Icosphere.028', me_icosphere_034)
ob_icosphere_029 = bpy.data.objects.new('Icosphere.029', me_icosphere_035)
ob_icosphere_030 = bpy.data.objects.new('Icosphere.030', me_icosphere_036)
ob_icosphere_031 = bpy.data.objects.new('Icosphere.031', me_icosphere_037)
ob_icosphere_032 = bpy.data.objects.new('Icosphere.032', me_icosphere_038)
ob_icosphere_033 = bpy.data.objects.new('Icosphere.033', me_icosphere_039)
ob_icosphere_034 = bpy.data.objects.new('Icosphere.034', me_icosphere_040)
ob_icosphere_035 = bpy.data.objects.new('Icosphere.035', me_icosphere_041)
ob_icosphere_036 = bpy.data.objects.new('Icosphere.036', me_icosphere_042)
ob_icosphere_037 = bpy.data.objects.new('Icosphere.037', me_icosphere_043)
ob_icosphere_038 = bpy.data.objects.new('Icosphere.038', me_icosphere_044)
ob_icosphere_039 = bpy.data.objects.new('Icosphere.039', me_icosphere_045)
ob_icosphere_040 = bpy.data.objects.new('Icosphere.040', me_icosphere_046)

# ---- transforms, parenting, visibility, modifiers, constraints
ob_icosphere.location = (0.0, 0.0, 0.0)
ob_icosphere.rotation_euler = (1.571, -0.0, 0.0)
ob_icosphere_001.location = (0.0, 0.0, 0.0)
ob_icosphere_001.rotation_euler = (1.571, -0.0, 0.0)
ob_icosphere_002.location = (0.0, 0.0, 0.0)
ob_icosphere_002.rotation_euler = (1.571, -0.0, 0.0)
ob_icosphere_003.location = (0.0, 0.0, 0.0)
ob_icosphere_003.rotation_euler = (1.571, -0.0, 0.0)
ob_icosphere_004.location = (0.0, 0.0, 0.0)
ob_icosphere_004.rotation_euler = (1.571, -0.0, 0.0)
ob_icosphere_005.location = (0.0, 0.0, 0.0)
ob_icosphere_005.rotation_euler = (1.571, -0.0, 0.0)
ob_icosphere_006.location = (0.0, 0.0, 0.0)
ob_icosphere_006.rotation_euler = (1.571, -0.0, 0.0)
ob_icosphere_007.location = (0.0, 0.0, 0.0)
ob_icosphere_007.rotation_euler = (1.571, -0.0, 0.0)
ob_icosphere_008.location = (0.0, 0.0, 0.0)
ob_icosphere_008.rotation_euler = (1.571, -0.0, 0.0)
ob_icosphere_009.location = (0.0, 0.0, 0.0)
ob_icosphere_009.rotation_euler = (1.571, -0.0, 0.0)
ob_icosphere_010.location = (0.0, 0.0, 0.0)
ob_icosphere_010.rotation_euler = (1.571, -0.0, 0.0)
ob_icosphere_011.location = (0.0, 0.0, 0.0)
ob_icosphere_011.rotation_euler = (1.571, -0.0, 0.0)
ob_icosphere_012.location = (0.0, 0.0, 0.0)
ob_icosphere_012.rotation_euler = (1.571, -0.0, 0.0)
ob_icosphere_013.location = (0.0, 0.0, 0.0)
ob_icosphere_013.rotation_euler = (1.571, -0.0, 0.0)
ob_icosphere_014.location = (0.0, 0.0, 0.0)
ob_icosphere_014.rotation_euler = (1.571, -0.0, 0.0)
ob_icosphere_015.location = (0.0, 0.0, 0.0)
ob_icosphere_015.rotation_euler = (1.571, -0.0, 0.0)
ob_icosphere_016.location = (0.0, 0.0, 0.0)
ob_icosphere_016.rotation_euler = (1.571, -0.0, 0.0)
ob_icosphere_017.location = (0.0, 0.0, 0.0)
ob_icosphere_017.rotation_euler = (1.571, -0.0, 0.0)
ob_icosphere_018.location = (0.0, 0.0, 0.0)
ob_icosphere_018.rotation_euler = (1.571, -0.0, 0.0)
ob_icosphere_019.location = (0.0, 0.0, 0.0)
ob_icosphere_019.rotation_euler = (1.571, -0.0, 0.0)
ob_icosphere_020.location = (0.0, 0.0, 0.0)
ob_icosphere_020.rotation_euler = (1.571, -0.0, 0.0)
ob_icosphere_021.location = (0.0, 0.0, 0.0)
ob_icosphere_021.rotation_euler = (1.571, -0.0, 0.0)
ob_icosphere_022.location = (0.0, 0.0, 0.0)
ob_icosphere_022.rotation_euler = (1.571, -0.0, 0.0)
ob_icosphere_023.location = (0.0, 0.0, 0.0)
ob_icosphere_023.rotation_euler = (1.571, -0.0, 0.0)
ob_icosphere_024.location = (0.0, 0.0, 0.0)
ob_icosphere_024.rotation_euler = (1.571, -0.0, 0.0)
ob_icosphere_025.location = (0.0, 0.0, 0.0)
ob_icosphere_025.rotation_euler = (1.571, -0.0, 0.0)
ob_icosphere_026.location = (0.0, 0.0, 0.0)
ob_icosphere_026.rotation_euler = (1.571, -0.0, 0.0)
ob_icosphere_027.location = (0.0, 0.0, 0.0)
ob_icosphere_027.rotation_euler = (1.571, -0.0, 0.0)
ob_icosphere_028.location = (0.0, 0.0, 0.0)
ob_icosphere_028.rotation_euler = (1.571, -0.0, 0.0)
ob_icosphere_029.location = (0.0, 0.0, 0.0)
ob_icosphere_029.rotation_euler = (1.571, -0.0, 0.0)
ob_icosphere_030.location = (0.0, 0.0, 0.0)
ob_icosphere_030.rotation_euler = (1.571, -0.0, 0.0)
ob_icosphere_031.location = (0.0, 0.0, 0.0)
ob_icosphere_031.rotation_euler = (1.571, -0.0, 0.0)
ob_icosphere_032.location = (0.0, 0.0, 0.0)
ob_icosphere_032.rotation_euler = (1.571, -0.0, 0.0)
ob_icosphere_033.location = (0.0, 0.0, 0.0)
ob_icosphere_033.rotation_euler = (1.571, -0.0, 0.0)
ob_icosphere_034.location = (0.0, 0.0, 0.0)
ob_icosphere_034.rotation_euler = (1.571, -0.0, 0.0)
ob_icosphere_035.location = (0.0, 0.0, 0.0)
ob_icosphere_035.rotation_euler = (1.571, -0.0, 0.0)
ob_icosphere_036.location = (0.0, 0.0, 0.0)
ob_icosphere_036.rotation_euler = (1.571, -0.0, 0.0)
ob_icosphere_037.location = (0.0, 0.0, 0.0)
ob_icosphere_037.rotation_euler = (1.571, -0.0, 0.0)
ob_icosphere_038.location = (0.0, 0.0, 0.0)
ob_icosphere_038.rotation_euler = (1.571, -0.0, 0.0)
ob_icosphere_039.location = (0.0, 0.0, 0.0)
ob_icosphere_039.rotation_euler = (1.571, -0.0, 0.0)
ob_icosphere_040.location = (0.0, 0.0, 0.0)
ob_icosphere_040.rotation_euler = (1.571, -0.0, 0.0)

# ---- collection membership
col_collection.objects.link(ob_icosphere)
col_collection.objects.link(ob_icosphere_001)
col_collection.objects.link(ob_icosphere_002)
col_collection.objects.link(ob_icosphere_003)
col_collection.objects.link(ob_icosphere_004)
col_collection.objects.link(ob_icosphere_005)
col_collection.objects.link(ob_icosphere_006)
col_collection.objects.link(ob_icosphere_007)
col_collection.objects.link(ob_icosphere_008)
col_collection.objects.link(ob_icosphere_009)
col_collection.objects.link(ob_icosphere_010)
col_collection.objects.link(ob_icosphere_011)
col_collection.objects.link(ob_icosphere_012)
col_collection.objects.link(ob_icosphere_013)
col_collection.objects.link(ob_icosphere_014)
col_collection.objects.link(ob_icosphere_015)
col_collection.objects.link(ob_icosphere_016)
col_collection.objects.link(ob_icosphere_017)
col_collection.objects.link(ob_icosphere_018)
col_collection.objects.link(ob_icosphere_019)
col_collection.objects.link(ob_icosphere_020)
col_collection.objects.link(ob_icosphere_021)
col_collection.objects.link(ob_icosphere_022)
col_collection.objects.link(ob_icosphere_023)
col_collection.objects.link(ob_icosphere_024)
col_collection.objects.link(ob_icosphere_025)
col_collection.objects.link(ob_icosphere_026)
col_collection.objects.link(ob_icosphere_027)
col_collection.objects.link(ob_icosphere_028)
col_collection.objects.link(ob_icosphere_029)
col_collection.objects.link(ob_icosphere_030)
col_collection.objects.link(ob_icosphere_031)
col_collection.objects.link(ob_icosphere_032)
col_collection.objects.link(ob_icosphere_033)
col_collection.objects.link(ob_icosphere_034)
col_collection.objects.link(ob_icosphere_035)
col_collection.objects.link(ob_icosphere_036)
col_collection.objects.link(ob_icosphere_037)
col_collection.objects.link(ob_icosphere_038)
col_collection.objects.link(ob_icosphere_039)
col_collection.objects.link(ob_icosphere_040)

# ---- scene / render settings (as saved in the file)
scene.frame_start = 1; scene.frame_end = 250; scene.frame_set(0)
scene.render.engine = 'BLENDER_EEVEE_NEXT'
bpy.context.view_layer.update()

# ---- added for rendering (the .blend has no active camera and no usable light): camera, sun
cam_auto = bpy.data.cameras.new('AutoCamera')
cam_auto.lens = 50.0
cam_auto.sensor_width = 36.0
cam_auto.clip_end = 1000.0
ob_auto_camera = bpy.data.objects.new('AutoCamera', cam_auto)
scene.collection.objects.link(ob_auto_camera)
ob_auto_camera.location = (3.15365, -3.78438, 2.52292)
ob_auto_camera.rotation_euler = (1.09748, -7.21219e-08, 0.694738)
scene.camera = ob_auto_camera
light_auto_sun = bpy.data.lights.new('AutoSun', 'SUN')
light_auto_sun.energy = 3.0
light_auto_sun.angle = 0.0523599
ob_auto_sun = bpy.data.objects.new('AutoSun', light_auto_sun)
scene.collection.objects.link(ob_auto_sun)
ob_auto_sun.rotation_euler = (0.872665, 0.174533, 0.523599)
bpy.context.view_layer.update()
